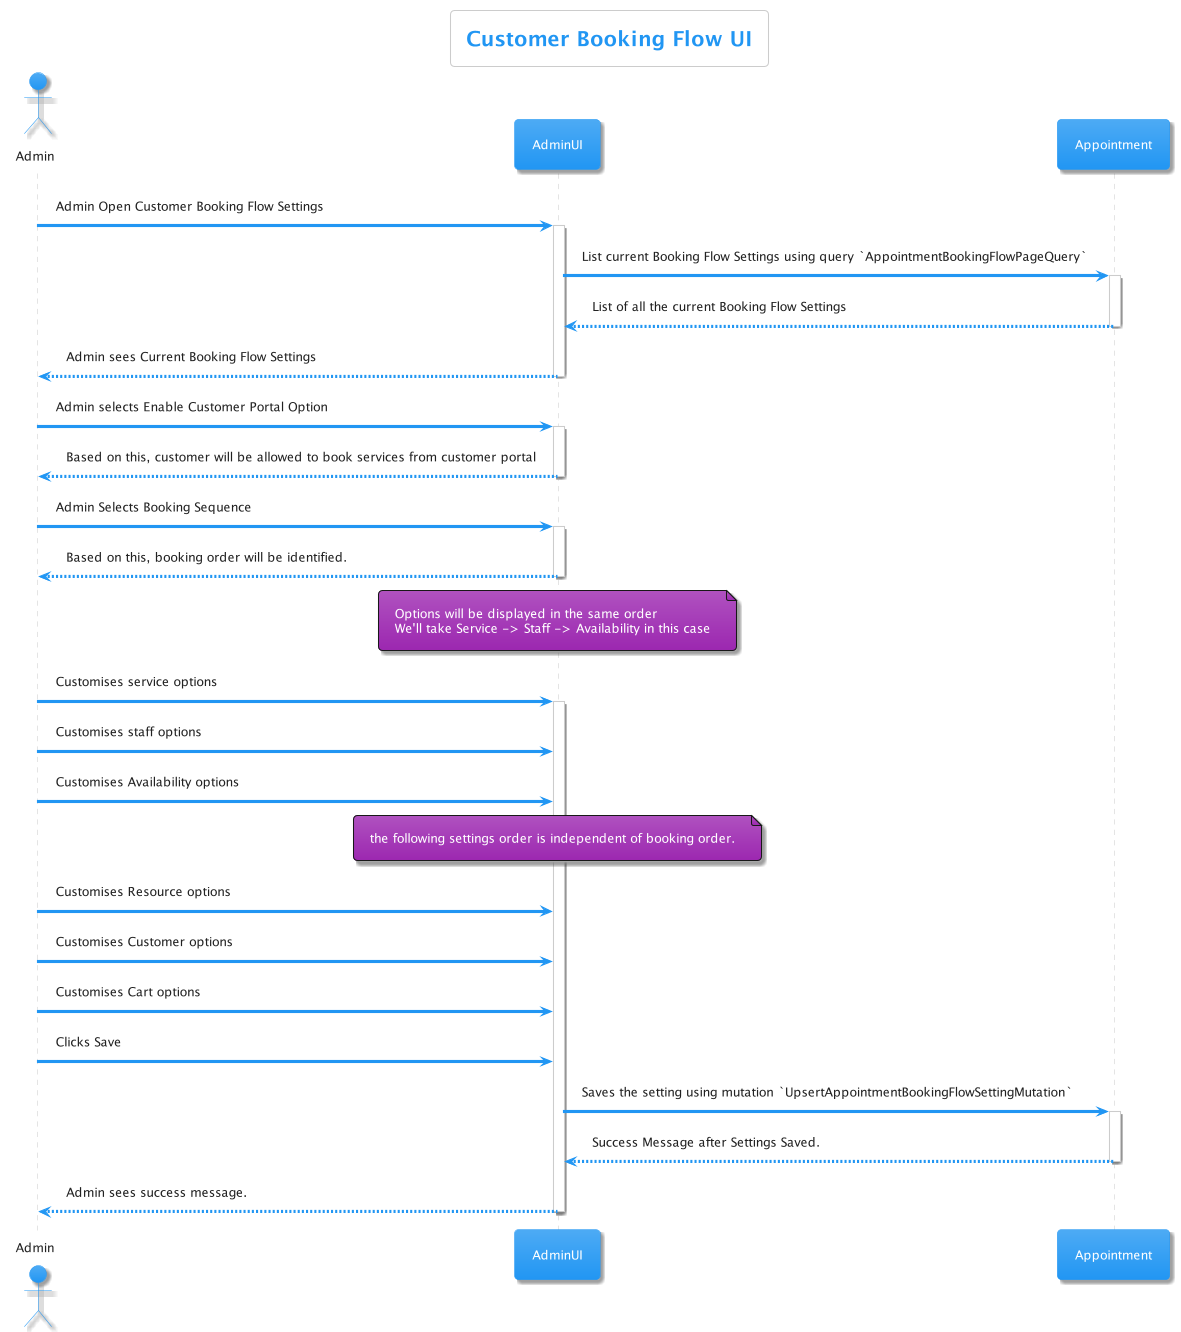

The diagram above was rendered by PlantUML. Its source (embedded in the PNG):
@startuml CustomerBookingFlowUI
!include https://raw.githubusercontent.com/bschwarz/puml-themes/master/themes/materia/puml-theme-materia.puml


title Customer Booking Flow UI

actor Admin

participant AdminUI

participant Appointment

Admin -> AdminUI: Admin Open Customer Booking Flow Settings
activate AdminUI

AdminUI -> Appointment: List current Booking Flow Settings using query `AppointmentBookingFlowPageQuery`
activate Appointment

Appointment --> AdminUI: List of all the current Booking Flow Settings 

deactivate Appointment

AdminUI --> Admin: Admin sees Current Booking Flow Settings

deactivate AdminUI

Admin -> AdminUI: Admin selects Enable Customer Portal Option
activate AdminUI

AdminUI --> Admin: Based on this, customer will be allowed to book services from customer portal
deactivate AdminUI

Admin -> AdminUI: Admin Selects Booking Sequence
activate AdminUI

AdminUI --> Admin: Based on this, booking order will be identified.
note over AdminUI
Options will be displayed in the same order
We'll take Service -> Staff -> Availability in this case
end note
deactivate AdminUI

Admin -> AdminUI: Customises service options
activate AdminUI

Admin -> AdminUI: Customises staff options

Admin -> AdminUI: Customises Availability options

note over AdminUI
the following settings order is independent of booking order.
end note

Admin -> AdminUI: Customises Resource options

Admin -> AdminUI: Customises Customer options

Admin -> AdminUI: Customises Cart options

Admin -> AdminUI: Clicks Save

AdminUI -> Appointment: Saves the setting using mutation `UpsertAppointmentBookingFlowSettingMutation` 
activate Appointment

Appointment --> AdminUI: Success Message after Settings Saved.
deactivate Appointment

AdminUI --> Admin: Admin sees success message.
deactivate AdminUI

@enduml